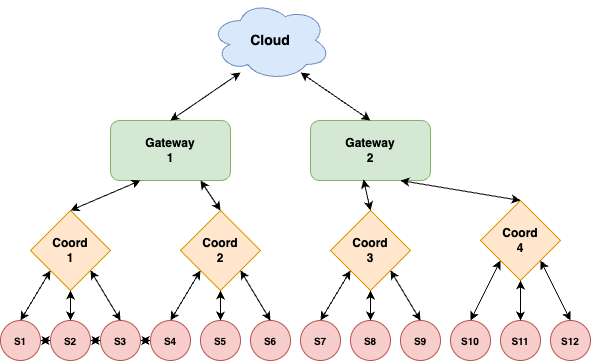

The diagram above was exported from draw.io. Its source (the exported page's mxGraphModel, read from the mxfile embedded in the PNG):
<mxGraphModel dx="880" dy="598" grid="1" gridSize="10" guides="1" tooltips="1" connect="1" arrows="1" fold="1" page="1" pageScale="1" pageWidth="850" pageHeight="1100" math="0" shadow="0">
  <root>
    <mxCell id="0" />
    <mxCell id="1" parent="0" />
    <mxCell id="2" value="Cloud" style="ellipse;shape=cloud;whiteSpace=wrap;html=1;fillColor=#dae8fc;strokeColor=#6c8ebf;fontSize=14;fontStyle=1" parent="1" vertex="1">
      <mxGeometry x="350" y="120" width="120" height="80" as="geometry" />
    </mxCell>
    <mxCell id="3" value="Gateway&#10;1" style="rounded=1;whiteSpace=wrap;html=1;fillColor=#d5e8d4;strokeColor=#82b366;fontSize=12;fontStyle=1" parent="1" vertex="1">
      <mxGeometry x="250" y="240" width="120" height="60" as="geometry" />
    </mxCell>
    <mxCell id="4" value="Gateway&#10;2" style="rounded=1;whiteSpace=wrap;html=1;fillColor=#d5e8d4;strokeColor=#82b366;fontSize=12;fontStyle=1" parent="1" vertex="1">
      <mxGeometry x="450" y="240" width="120" height="60" as="geometry" />
    </mxCell>
    <mxCell id="5" value="" style="endArrow=classic;startArrow=classic;html=1;rounded=0;exitX=0.5;exitY=0;exitDx=0;exitDy=0;entryX=0.25;entryY=0.9;entryDx=0;entryDy=0;entryPerimeter=0;" parent="1" source="3" target="2" edge="1">
      <mxGeometry width="50" height="50" relative="1" as="geometry">
        <mxPoint x="400" y="420" as="sourcePoint" />
        <mxPoint x="450" y="370" as="targetPoint" />
      </mxGeometry>
    </mxCell>
    <mxCell id="6" value="" style="endArrow=classic;startArrow=classic;html=1;rounded=0;exitX=0.5;exitY=0;exitDx=0;exitDy=0;entryX=0.75;entryY=0.9;entryDx=0;entryDy=0;entryPerimeter=0;" parent="1" source="4" target="2" edge="1">
      <mxGeometry width="50" height="50" relative="1" as="geometry">
        <mxPoint x="400" y="420" as="sourcePoint" />
        <mxPoint x="450" y="370" as="targetPoint" />
      </mxGeometry>
    </mxCell>
    <mxCell id="7" value="Coord&#10;1" style="rhombus;whiteSpace=wrap;html=1;fillColor=#ffe6cc;strokeColor=#d79b00;fontSize=12;fontStyle=1" parent="1" vertex="1">
      <mxGeometry x="170" y="330" width="80" height="80" as="geometry" />
    </mxCell>
    <mxCell id="8" value="Coord&#10;2" style="rhombus;whiteSpace=wrap;html=1;fillColor=#ffe6cc;strokeColor=#d79b00;fontSize=12;fontStyle=1" parent="1" vertex="1">
      <mxGeometry x="320" y="330" width="80" height="80" as="geometry" />
    </mxCell>
    <mxCell id="9" value="Coord&#10;3" style="rhombus;whiteSpace=wrap;html=1;fillColor=#ffe6cc;strokeColor=#d79b00;fontSize=12;fontStyle=1" parent="1" vertex="1">
      <mxGeometry x="470" y="330" width="80" height="80" as="geometry" />
    </mxCell>
    <mxCell id="10" value="Coord&#10;4" style="rhombus;whiteSpace=wrap;html=1;fillColor=#ffe6cc;strokeColor=#d79b00;fontSize=12;fontStyle=1" parent="1" vertex="1">
      <mxGeometry x="620" y="320" width="80" height="80" as="geometry" />
    </mxCell>
    <mxCell id="11" value="" style="endArrow=classic;startArrow=classic;html=1;rounded=0;exitX=0.5;exitY=0;exitDx=0;exitDy=0;entryX=0.25;entryY=1;entryDx=0;entryDy=0;" parent="1" source="7" target="3" edge="1">
      <mxGeometry width="50" height="50" relative="1" as="geometry">
        <mxPoint x="400" y="420" as="sourcePoint" />
        <mxPoint x="450" y="370" as="targetPoint" />
      </mxGeometry>
    </mxCell>
    <mxCell id="12" value="" style="endArrow=classic;startArrow=classic;html=1;rounded=0;exitX=0.5;exitY=0;exitDx=0;exitDy=0;entryX=0.75;entryY=1;entryDx=0;entryDy=0;" parent="1" source="8" target="3" edge="1">
      <mxGeometry width="50" height="50" relative="1" as="geometry">
        <mxPoint x="400" y="420" as="sourcePoint" />
        <mxPoint x="450" y="370" as="targetPoint" />
      </mxGeometry>
    </mxCell>
    <mxCell id="13" value="" style="endArrow=classic;startArrow=classic;html=1;rounded=0;exitX=0.5;exitY=0;exitDx=0;exitDy=0;entryX=0.442;entryY=0.983;entryDx=0;entryDy=0;entryPerimeter=0;" parent="1" source="9" target="4" edge="1">
      <mxGeometry width="50" height="50" relative="1" as="geometry">
        <mxPoint x="400" y="420" as="sourcePoint" />
        <mxPoint x="480" y="300" as="targetPoint" />
      </mxGeometry>
    </mxCell>
    <mxCell id="14" value="" style="endArrow=classic;startArrow=classic;html=1;rounded=0;exitX=0.5;exitY=0;exitDx=0;exitDy=0;entryX=0.75;entryY=1;entryDx=0;entryDy=0;" parent="1" source="10" target="4" edge="1">
      <mxGeometry width="50" height="50" relative="1" as="geometry">
        <mxPoint x="400" y="420" as="sourcePoint" />
        <mxPoint x="450" y="370" as="targetPoint" />
      </mxGeometry>
    </mxCell>
    <mxCell id="15" value="S1" style="ellipse;whiteSpace=wrap;html=1;aspect=fixed;fillColor=#f8cecc;strokeColor=#b85450;fontSize=10;fontStyle=1" parent="1" vertex="1">
      <mxGeometry x="140" y="440" width="40" height="40" as="geometry" />
    </mxCell>
    <mxCell id="16" value="S2" style="ellipse;whiteSpace=wrap;html=1;aspect=fixed;fillColor=#f8cecc;strokeColor=#b85450;fontSize=10;fontStyle=1" parent="1" vertex="1">
      <mxGeometry x="190" y="440" width="40" height="40" as="geometry" />
    </mxCell>
    <mxCell id="17" value="S3" style="ellipse;whiteSpace=wrap;html=1;aspect=fixed;fillColor=#f8cecc;strokeColor=#b85450;fontSize=10;fontStyle=1" parent="1" vertex="1">
      <mxGeometry x="240" y="440" width="40" height="40" as="geometry" />
    </mxCell>
    <mxCell id="18" value="S4" style="ellipse;whiteSpace=wrap;html=1;aspect=fixed;fillColor=#f8cecc;strokeColor=#b85450;fontSize=10;fontStyle=1" parent="1" vertex="1">
      <mxGeometry x="290" y="440" width="40" height="40" as="geometry" />
    </mxCell>
    <mxCell id="19" value="S5" style="ellipse;whiteSpace=wrap;html=1;aspect=fixed;fillColor=#f8cecc;strokeColor=#b85450;fontSize=10;fontStyle=1" parent="1" vertex="1">
      <mxGeometry x="340" y="440" width="40" height="40" as="geometry" />
    </mxCell>
    <mxCell id="20" value="S6" style="ellipse;whiteSpace=wrap;html=1;aspect=fixed;fillColor=#f8cecc;strokeColor=#b85450;fontSize=10;fontStyle=1" parent="1" vertex="1">
      <mxGeometry x="390" y="440" width="40" height="40" as="geometry" />
    </mxCell>
    <mxCell id="21" value="S7" style="ellipse;whiteSpace=wrap;html=1;aspect=fixed;fillColor=#f8cecc;strokeColor=#b85450;fontSize=10;fontStyle=1" parent="1" vertex="1">
      <mxGeometry x="440" y="440" width="40" height="40" as="geometry" />
    </mxCell>
    <mxCell id="22" value="S8" style="ellipse;whiteSpace=wrap;html=1;aspect=fixed;fillColor=#f8cecc;strokeColor=#b85450;fontSize=10;fontStyle=1" parent="1" vertex="1">
      <mxGeometry x="490" y="440" width="40" height="40" as="geometry" />
    </mxCell>
    <mxCell id="23" value="S9" style="ellipse;whiteSpace=wrap;html=1;aspect=fixed;fillColor=#f8cecc;strokeColor=#b85450;fontSize=10;fontStyle=1" parent="1" vertex="1">
      <mxGeometry x="540" y="440" width="40" height="40" as="geometry" />
    </mxCell>
    <mxCell id="24" value="S10" style="ellipse;whiteSpace=wrap;html=1;aspect=fixed;fillColor=#f8cecc;strokeColor=#b85450;fontSize=10;fontStyle=1" parent="1" vertex="1">
      <mxGeometry x="590" y="440" width="40" height="40" as="geometry" />
    </mxCell>
    <mxCell id="25" value="S11" style="ellipse;whiteSpace=wrap;html=1;aspect=fixed;fillColor=#f8cecc;strokeColor=#b85450;fontSize=10;fontStyle=1" parent="1" vertex="1">
      <mxGeometry x="640" y="440" width="40" height="40" as="geometry" />
    </mxCell>
    <mxCell id="26" value="S12" style="ellipse;whiteSpace=wrap;html=1;aspect=fixed;fillColor=#f8cecc;strokeColor=#b85450;fontSize=10;fontStyle=1" parent="1" vertex="1">
      <mxGeometry x="690" y="440" width="40" height="40" as="geometry" />
    </mxCell>
    <mxCell id="27" value="" style="endArrow=classic;startArrow=classic;html=1;rounded=0;exitX=0.5;exitY=0;exitDx=0;exitDy=0;entryX=0;entryY=1;entryDx=0;entryDy=0;" parent="1" source="15" target="7" edge="1">
      <mxGeometry width="50" height="50" relative="1" as="geometry">
        <mxPoint x="400" y="420" as="sourcePoint" />
        <mxPoint x="450" y="370" as="targetPoint" />
      </mxGeometry>
    </mxCell>
    <mxCell id="28" value="" style="endArrow=classic;startArrow=classic;html=1;rounded=0;exitX=0.5;exitY=0;exitDx=0;exitDy=0;entryX=0.5;entryY=1;entryDx=0;entryDy=0;" parent="1" source="16" target="7" edge="1">
      <mxGeometry width="50" height="50" relative="1" as="geometry">
        <mxPoint x="400" y="420" as="sourcePoint" />
        <mxPoint x="450" y="370" as="targetPoint" />
      </mxGeometry>
    </mxCell>
    <mxCell id="29" value="" style="endArrow=classic;startArrow=classic;html=1;rounded=0;exitX=0.5;exitY=0;exitDx=0;exitDy=0;entryX=1;entryY=1;entryDx=0;entryDy=0;" parent="1" source="17" target="7" edge="1">
      <mxGeometry width="50" height="50" relative="1" as="geometry">
        <mxPoint x="400" y="420" as="sourcePoint" />
        <mxPoint x="450" y="370" as="targetPoint" />
      </mxGeometry>
    </mxCell>
    <mxCell id="30" value="" style="endArrow=classic;startArrow=classic;html=1;rounded=0;exitX=0.5;exitY=0;exitDx=0;exitDy=0;entryX=0;entryY=1;entryDx=0;entryDy=0;" parent="1" source="18" target="8" edge="1">
      <mxGeometry width="50" height="50" relative="1" as="geometry">
        <mxPoint x="400" y="420" as="sourcePoint" />
        <mxPoint x="450" y="370" as="targetPoint" />
      </mxGeometry>
    </mxCell>
    <mxCell id="31" value="" style="endArrow=classic;startArrow=classic;html=1;rounded=0;exitX=0.5;exitY=0;exitDx=0;exitDy=0;entryX=0.5;entryY=1;entryDx=0;entryDy=0;" parent="1" source="19" target="8" edge="1">
      <mxGeometry width="50" height="50" relative="1" as="geometry">
        <mxPoint x="400" y="420" as="sourcePoint" />
        <mxPoint x="450" y="370" as="targetPoint" />
      </mxGeometry>
    </mxCell>
    <mxCell id="32" value="" style="endArrow=classic;startArrow=classic;html=1;rounded=0;exitX=0.5;exitY=0;exitDx=0;exitDy=0;entryX=1;entryY=1;entryDx=0;entryDy=0;" parent="1" source="20" target="8" edge="1">
      <mxGeometry width="50" height="50" relative="1" as="geometry">
        <mxPoint x="400" y="420" as="sourcePoint" />
        <mxPoint x="450" y="370" as="targetPoint" />
      </mxGeometry>
    </mxCell>
    <mxCell id="33" value="" style="endArrow=classic;startArrow=classic;html=1;rounded=0;exitX=0.5;exitY=0;exitDx=0;exitDy=0;entryX=0;entryY=1;entryDx=0;entryDy=0;" parent="1" source="21" target="9" edge="1">
      <mxGeometry width="50" height="50" relative="1" as="geometry">
        <mxPoint x="400" y="420" as="sourcePoint" />
        <mxPoint x="450" y="370" as="targetPoint" />
      </mxGeometry>
    </mxCell>
    <mxCell id="34" value="" style="endArrow=classic;startArrow=classic;html=1;rounded=0;exitX=0.5;exitY=0;exitDx=0;exitDy=0;entryX=0.5;entryY=1;entryDx=0;entryDy=0;" parent="1" source="22" target="9" edge="1">
      <mxGeometry width="50" height="50" relative="1" as="geometry">
        <mxPoint x="400" y="420" as="sourcePoint" />
        <mxPoint x="450" y="370" as="targetPoint" />
      </mxGeometry>
    </mxCell>
    <mxCell id="35" value="" style="endArrow=classic;startArrow=classic;html=1;rounded=0;exitX=0.5;exitY=0;exitDx=0;exitDy=0;entryX=1;entryY=1;entryDx=0;entryDy=0;" parent="1" source="23" target="9" edge="1">
      <mxGeometry width="50" height="50" relative="1" as="geometry">
        <mxPoint x="400" y="420" as="sourcePoint" />
        <mxPoint x="450" y="370" as="targetPoint" />
      </mxGeometry>
    </mxCell>
    <mxCell id="36" value="" style="endArrow=classic;startArrow=classic;html=1;rounded=0;exitX=0.5;exitY=0;exitDx=0;exitDy=0;entryX=0;entryY=1;entryDx=0;entryDy=0;" parent="1" source="24" target="10" edge="1">
      <mxGeometry width="50" height="50" relative="1" as="geometry">
        <mxPoint x="400" y="420" as="sourcePoint" />
        <mxPoint x="450" y="370" as="targetPoint" />
      </mxGeometry>
    </mxCell>
    <mxCell id="37" value="" style="endArrow=classic;startArrow=classic;html=1;rounded=0;exitX=0.5;exitY=0;exitDx=0;exitDy=0;entryX=0.5;entryY=1;entryDx=0;entryDy=0;" parent="1" source="25" target="10" edge="1">
      <mxGeometry width="50" height="50" relative="1" as="geometry">
        <mxPoint x="400" y="420" as="sourcePoint" />
        <mxPoint x="450" y="370" as="targetPoint" />
      </mxGeometry>
    </mxCell>
    <mxCell id="38" value="" style="endArrow=classic;startArrow=classic;html=1;rounded=0;exitX=0.5;exitY=0;exitDx=0;exitDy=0;entryX=1;entryY=1;entryDx=0;entryDy=0;" parent="1" source="26" target="10" edge="1">
      <mxGeometry width="50" height="50" relative="1" as="geometry">
        <mxPoint x="400" y="420" as="sourcePoint" />
        <mxPoint x="450" y="370" as="targetPoint" />
      </mxGeometry>
    </mxCell>
    <mxCell id="39" value="" style="endArrow=classic;startArrow=classic;html=1;rounded=0;exitX=1;exitY=0.5;exitDx=0;exitDy=0;entryX=0;entryY=0.5;entryDx=0;entryDy=0;dashed=1;" parent="1" source="15" target="16" edge="1">
      <mxGeometry width="50" height="50" relative="1" as="geometry">
        <mxPoint x="400" y="420" as="sourcePoint" />
        <mxPoint x="450" y="370" as="targetPoint" />
      </mxGeometry>
    </mxCell>
    <mxCell id="40" value="" style="endArrow=classic;startArrow=classic;html=1;rounded=0;exitX=1;exitY=0.5;exitDx=0;exitDy=0;entryX=0;entryY=0.5;entryDx=0;entryDy=0;dashed=1;" parent="1" source="16" target="17" edge="1">
      <mxGeometry width="50" height="50" relative="1" as="geometry">
        <mxPoint x="400" y="420" as="sourcePoint" />
        <mxPoint x="450" y="370" as="targetPoint" />
      </mxGeometry>
    </mxCell>
    <mxCell id="41" value="" style="endArrow=classic;startArrow=classic;html=1;rounded=0;exitX=1;exitY=0.5;exitDx=0;exitDy=0;entryX=0;entryY=0.5;entryDx=0;entryDy=0;dashed=1;" parent="1" source="17" target="18" edge="1">
      <mxGeometry width="50" height="50" relative="1" as="geometry">
        <mxPoint x="400" y="420" as="sourcePoint" />
        <mxPoint x="450" y="370" as="targetPoint" />
      </mxGeometry>
    </mxCell>
  </root>
</mxGraphModel>